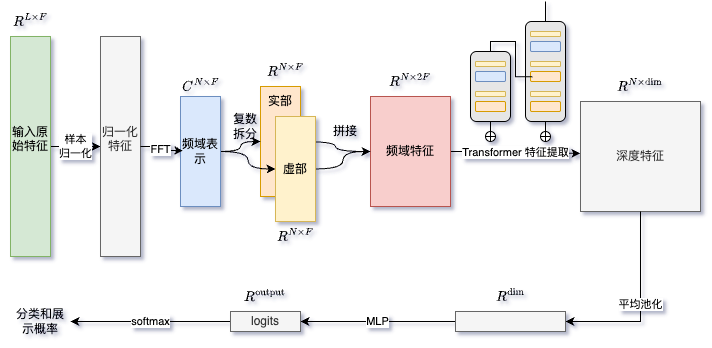

The diagram above was exported from draw.io. Its source (the exported page's mxGraphModel, read from the mxfile embedded in the PNG):
<mxGraphModel dx="1218" dy="792" grid="1" gridSize="10" guides="1" tooltips="1" connect="1" arrows="1" fold="1" page="1" pageScale="1" pageWidth="850" pageHeight="1100" math="1" shadow="0">
  <root>
    <mxCell id="0" />
    <mxCell id="1" parent="0" />
    <mxCell id="4v-0R1TGCa_YTojf96v0-11" value="" style="rounded=0;whiteSpace=wrap;html=1;fillColor=#ffe6cc;strokeColor=#d79b00;" parent="1" vertex="1">
      <mxGeometry x="470" y="300" width="40" height="110" as="geometry" />
    </mxCell>
    <mxCell id="4v-0R1TGCa_YTojf96v0-49" value="" style="rounded=1;whiteSpace=wrap;html=1;fillColor=#E6E6E6;" parent="1" vertex="1">
      <mxGeometry x="680" y="265" width="40" height="70" as="geometry" />
    </mxCell>
    <mxCell id="4v-0R1TGCa_YTojf96v0-64" style="edgeStyle=orthogonalEdgeStyle;rounded=0;orthogonalLoop=1;jettySize=auto;html=1;endArrow=none;startFill=0;" parent="1" source="4v-0R1TGCa_YTojf96v0-54" edge="1">
      <mxGeometry relative="1" as="geometry">
        <mxPoint x="755" y="215" as="targetPoint" />
      </mxGeometry>
    </mxCell>
    <mxCell id="4v-0R1TGCa_YTojf96v0-54" value="" style="rounded=1;whiteSpace=wrap;html=1;fillColor=#E6E6E6;glass=0;" parent="1" vertex="1">
      <mxGeometry x="735" y="235" width="40" height="100" as="geometry" />
    </mxCell>
    <mxCell id="4v-0R1TGCa_YTojf96v0-66" value="样本&lt;div&gt;归一化&lt;/div&gt;" style="edgeStyle=orthogonalEdgeStyle;rounded=0;orthogonalLoop=1;jettySize=auto;html=1;entryX=0;entryY=0.5;entryDx=0;entryDy=0;" parent="1" source="4v-0R1TGCa_YTojf96v0-3" target="4v-0R1TGCa_YTojf96v0-6" edge="1">
      <mxGeometry relative="1" as="geometry" />
    </mxCell>
    <mxCell id="4v-0R1TGCa_YTojf96v0-3" value="输入原始特征&lt;div&gt;&lt;br&gt;&lt;/div&gt;" style="rounded=0;whiteSpace=wrap;html=1;fillColor=#d5e8d4;strokeColor=#82b366;" parent="1" vertex="1">
      <mxGeometry x="220" y="250" width="40" height="220" as="geometry" />
    </mxCell>
    <mxCell id="4v-0R1TGCa_YTojf96v0-5" value="$$ R^{L \times F} &#10;$$" style="text;html=1;align=center;verticalAlign=middle;whiteSpace=wrap;rounded=0;" parent="1" vertex="1">
      <mxGeometry x="210" y="220" width="60" height="30" as="geometry" />
    </mxCell>
    <mxCell id="4v-0R1TGCa_YTojf96v0-6" value="归一化&lt;div&gt;特征&lt;br&gt;&lt;div&gt;&lt;br&gt;&lt;/div&gt;&lt;/div&gt;" style="rounded=0;whiteSpace=wrap;html=1;fillColor=#f5f5f5;fontColor=#333333;strokeColor=#666666;" parent="1" vertex="1">
      <mxGeometry x="310" y="250" width="40" height="220" as="geometry" />
    </mxCell>
    <mxCell id="4v-0R1TGCa_YTojf96v0-69" style="edgeStyle=orthogonalEdgeStyle;rounded=0;orthogonalLoop=1;jettySize=auto;html=1;entryX=0;entryY=0.5;entryDx=0;entryDy=0;curved=1;" parent="1" source="4v-0R1TGCa_YTojf96v0-8" target="4v-0R1TGCa_YTojf96v0-11" edge="1">
      <mxGeometry relative="1" as="geometry" />
    </mxCell>
    <mxCell id="4v-0R1TGCa_YTojf96v0-70" style="edgeStyle=orthogonalEdgeStyle;rounded=0;orthogonalLoop=1;jettySize=auto;html=1;curved=1;" parent="1" source="4v-0R1TGCa_YTojf96v0-8" target="4v-0R1TGCa_YTojf96v0-13" edge="1">
      <mxGeometry relative="1" as="geometry" />
    </mxCell>
    <mxCell id="4v-0R1TGCa_YTojf96v0-8" value="频域表示" style="rounded=0;whiteSpace=wrap;html=1;fillColor=#dae8fc;strokeColor=#6c8ebf;" parent="1" vertex="1">
      <mxGeometry x="390" y="310" width="40" height="110" as="geometry" />
    </mxCell>
    <mxCell id="4v-0R1TGCa_YTojf96v0-9" value="$$ C^{N \times F}&amp;nbsp;&lt;br&gt;$$" style="text;html=1;align=center;verticalAlign=middle;whiteSpace=wrap;rounded=0;" parent="1" vertex="1">
      <mxGeometry x="380" y="285" width="60" height="30" as="geometry" />
    </mxCell>
    <mxCell id="4v-0R1TGCa_YTojf96v0-12" value="$$ R^{N \times F}&amp;nbsp;&lt;br&gt;$$" style="text;html=1;align=center;verticalAlign=middle;whiteSpace=wrap;rounded=0;" parent="1" vertex="1">
      <mxGeometry x="465" y="270" width="60" height="30" as="geometry" />
    </mxCell>
    <mxCell id="4v-0R1TGCa_YTojf96v0-14" value="$$ R^{N \times F}&amp;nbsp;&lt;br&gt;$$" style="text;html=1;align=center;verticalAlign=middle;whiteSpace=wrap;rounded=0;" parent="1" vertex="1">
      <mxGeometry x="475" y="435" width="60" height="30" as="geometry" />
    </mxCell>
    <mxCell id="4v-0R1TGCa_YTojf96v0-77" value="Transformer 特征提取" style="edgeStyle=orthogonalEdgeStyle;rounded=0;orthogonalLoop=1;jettySize=auto;html=1;entryX=-0.001;entryY=0.471;entryDx=0;entryDy=0;entryPerimeter=0;" parent="1" source="4v-0R1TGCa_YTojf96v0-15" target="4v-0R1TGCa_YTojf96v0-78" edge="1">
      <mxGeometry relative="1" as="geometry">
        <mxPoint x="830" y="385" as="targetPoint" />
      </mxGeometry>
    </mxCell>
    <mxCell id="4v-0R1TGCa_YTojf96v0-15" value="频域特征" style="rounded=0;whiteSpace=wrap;html=1;fillColor=#f8cecc;strokeColor=#b85450;" parent="1" vertex="1">
      <mxGeometry x="580" y="310" width="80" height="110" as="geometry" />
    </mxCell>
    <mxCell id="4v-0R1TGCa_YTojf96v0-16" value="$$ R^{N \times 2F}&amp;nbsp;&lt;br&gt;$$" style="text;html=1;align=center;verticalAlign=middle;whiteSpace=wrap;rounded=0;" parent="1" vertex="1">
      <mxGeometry x="590" y="280" width="60" height="30" as="geometry" />
    </mxCell>
    <mxCell id="4v-0R1TGCa_YTojf96v0-45" value="" style="rounded=1;whiteSpace=wrap;html=1;fillColor=#ffe6cc;strokeColor=#d79b00;" parent="1" vertex="1">
      <mxGeometry x="685" y="315" width="30" height="10" as="geometry" />
    </mxCell>
    <mxCell id="4v-0R1TGCa_YTojf96v0-46" value="" style="rounded=1;whiteSpace=wrap;html=1;fillColor=#fff2cc;strokeColor=#d6b656;" parent="1" vertex="1">
      <mxGeometry x="685" y="305" width="30" height="5" as="geometry" />
    </mxCell>
    <mxCell id="4v-0R1TGCa_YTojf96v0-47" value="" style="rounded=1;whiteSpace=wrap;html=1;fillColor=#dae8fc;strokeColor=#6c8ebf;" parent="1" vertex="1">
      <mxGeometry x="685" y="285" width="30" height="10" as="geometry" />
    </mxCell>
    <mxCell id="4v-0R1TGCa_YTojf96v0-48" value="" style="rounded=1;whiteSpace=wrap;html=1;fillColor=#fff2cc;strokeColor=#d6b656;" parent="1" vertex="1">
      <mxGeometry x="685" y="275" width="30" height="5" as="geometry" />
    </mxCell>
    <mxCell id="4v-0R1TGCa_YTojf96v0-50" value="" style="rounded=1;whiteSpace=wrap;html=1;fillColor=#ffe6cc;strokeColor=#d79b00;" parent="1" vertex="1">
      <mxGeometry x="740" y="315" width="30" height="10" as="geometry" />
    </mxCell>
    <mxCell id="4v-0R1TGCa_YTojf96v0-51" value="" style="rounded=1;whiteSpace=wrap;html=1;fillColor=#fff2cc;strokeColor=#d6b656;" parent="1" vertex="1">
      <mxGeometry x="740" y="305" width="30" height="5" as="geometry" />
    </mxCell>
    <mxCell id="4v-0R1TGCa_YTojf96v0-52" value="" style="rounded=1;whiteSpace=wrap;html=1;fillColor=#ffe6cc;strokeColor=#d79b00;" parent="1" vertex="1">
      <mxGeometry x="740" y="285" width="30" height="10" as="geometry" />
    </mxCell>
    <mxCell id="4v-0R1TGCa_YTojf96v0-53" value="" style="rounded=1;whiteSpace=wrap;html=1;fillColor=#fff2cc;strokeColor=#d6b656;" parent="1" vertex="1">
      <mxGeometry x="740" y="275" width="30" height="5" as="geometry" />
    </mxCell>
    <mxCell id="4v-0R1TGCa_YTojf96v0-55" value="" style="rounded=1;whiteSpace=wrap;html=1;fillColor=#dae8fc;strokeColor=#6c8ebf;" parent="1" vertex="1">
      <mxGeometry x="740" y="255" width="30" height="10" as="geometry" />
    </mxCell>
    <mxCell id="4v-0R1TGCa_YTojf96v0-56" value="" style="rounded=1;whiteSpace=wrap;html=1;fillColor=#fff2cc;strokeColor=#d6b656;" parent="1" vertex="1">
      <mxGeometry x="740" y="245" width="30" height="5" as="geometry" />
    </mxCell>
    <mxCell id="4v-0R1TGCa_YTojf96v0-58" value="" style="shape=orEllipse;perimeter=ellipsePerimeter;whiteSpace=wrap;html=1;backgroundOutline=1;" parent="1" vertex="1">
      <mxGeometry x="695" y="345" width="10" height="10" as="geometry" />
    </mxCell>
    <mxCell id="4v-0R1TGCa_YTojf96v0-59" value="" style="endArrow=none;html=1;rounded=0;exitX=0.5;exitY=0;exitDx=0;exitDy=0;entryX=0.5;entryY=1;entryDx=0;entryDy=0;" parent="1" source="4v-0R1TGCa_YTojf96v0-58" target="4v-0R1TGCa_YTojf96v0-49" edge="1">
      <mxGeometry width="50" height="50" relative="1" as="geometry">
        <mxPoint x="685" y="375" as="sourcePoint" />
        <mxPoint x="735" y="325" as="targetPoint" />
      </mxGeometry>
    </mxCell>
    <mxCell id="4v-0R1TGCa_YTojf96v0-60" value="" style="shape=orEllipse;perimeter=ellipsePerimeter;whiteSpace=wrap;html=1;backgroundOutline=1;" parent="1" vertex="1">
      <mxGeometry x="750" y="345" width="10" height="10" as="geometry" />
    </mxCell>
    <mxCell id="4v-0R1TGCa_YTojf96v0-61" value="" style="endArrow=none;html=1;rounded=0;exitX=0.5;exitY=0;exitDx=0;exitDy=0;entryX=0.5;entryY=1;entryDx=0;entryDy=0;" parent="1" source="4v-0R1TGCa_YTojf96v0-60" edge="1">
      <mxGeometry width="50" height="50" relative="1" as="geometry">
        <mxPoint x="740" y="375" as="sourcePoint" />
        <mxPoint x="755" y="335" as="targetPoint" />
      </mxGeometry>
    </mxCell>
    <mxCell id="4v-0R1TGCa_YTojf96v0-63" value="" style="endArrow=none;html=1;rounded=0;exitX=0.5;exitY=0;exitDx=0;exitDy=0;entryX=0.065;entryY=0.515;entryDx=0;entryDy=0;entryPerimeter=0;edgeStyle=orthogonalEdgeStyle;" parent="1" source="4v-0R1TGCa_YTojf96v0-49" target="4v-0R1TGCa_YTojf96v0-52" edge="1">
      <mxGeometry width="50" height="50" relative="1" as="geometry">
        <mxPoint x="745" y="375" as="sourcePoint" />
        <mxPoint x="700" y="245" as="targetPoint" />
        <Array as="points">
          <mxPoint x="700" y="255" />
          <mxPoint x="725" y="255" />
          <mxPoint x="725" y="290" />
        </Array>
      </mxGeometry>
    </mxCell>
    <mxCell id="4v-0R1TGCa_YTojf96v0-67" value="FFT" style="edgeStyle=orthogonalEdgeStyle;rounded=0;orthogonalLoop=1;jettySize=auto;html=1;entryX=0.065;entryY=0.492;entryDx=0;entryDy=0;entryPerimeter=0;" parent="1" source="4v-0R1TGCa_YTojf96v0-6" target="4v-0R1TGCa_YTojf96v0-8" edge="1">
      <mxGeometry x="-0.0064" relative="1" as="geometry">
        <mxPoint as="offset" />
      </mxGeometry>
    </mxCell>
    <mxCell id="4v-0R1TGCa_YTojf96v0-71" value="实部" style="text;html=1;align=center;verticalAlign=middle;whiteSpace=wrap;rounded=0;" parent="1" vertex="1">
      <mxGeometry x="470" y="300" width="40" height="30" as="geometry" />
    </mxCell>
    <mxCell id="4v-0R1TGCa_YTojf96v0-72" style="edgeStyle=orthogonalEdgeStyle;rounded=0;orthogonalLoop=1;jettySize=auto;html=1;entryX=0;entryY=0.5;entryDx=0;entryDy=0;curved=1;" parent="1" source="4v-0R1TGCa_YTojf96v0-11" target="4v-0R1TGCa_YTojf96v0-15" edge="1">
      <mxGeometry relative="1" as="geometry" />
    </mxCell>
    <mxCell id="4v-0R1TGCa_YTojf96v0-73" style="edgeStyle=orthogonalEdgeStyle;rounded=0;orthogonalLoop=1;jettySize=auto;html=1;entryX=0;entryY=0.5;entryDx=0;entryDy=0;curved=1;" parent="1" source="4v-0R1TGCa_YTojf96v0-13" target="4v-0R1TGCa_YTojf96v0-15" edge="1">
      <mxGeometry relative="1" as="geometry" />
    </mxCell>
    <mxCell id="4v-0R1TGCa_YTojf96v0-13" value="虚部" style="rounded=0;whiteSpace=wrap;html=1;fillColor=#fff2cc;strokeColor=#d6b656;" parent="1" vertex="1">
      <mxGeometry x="485" y="330" width="40" height="105" as="geometry" />
    </mxCell>
    <mxCell id="4v-0R1TGCa_YTojf96v0-74" value="复数&lt;div&gt;拆分&lt;/div&gt;" style="text;html=1;align=center;verticalAlign=middle;whiteSpace=wrap;rounded=0;" parent="1" vertex="1">
      <mxGeometry x="425" y="325" width="60" height="30" as="geometry" />
    </mxCell>
    <mxCell id="4v-0R1TGCa_YTojf96v0-75" value="拼接" style="text;html=1;align=center;verticalAlign=middle;whiteSpace=wrap;rounded=0;" parent="1" vertex="1">
      <mxGeometry x="525" y="330" width="60" height="30" as="geometry" />
    </mxCell>
    <mxCell id="4v-0R1TGCa_YTojf96v0-78" value="深度特征" style="rounded=0;whiteSpace=wrap;html=1;fillColor=#f5f5f5;fontColor=#333333;strokeColor=#666666;" parent="1" vertex="1">
      <mxGeometry x="790" y="315" width="120" height="110" as="geometry" />
    </mxCell>
    <mxCell id="4v-0R1TGCa_YTojf96v0-79" value="$$ R^{N \times \text{dim}}&amp;nbsp;&lt;br&gt;$$" style="text;html=1;align=center;verticalAlign=middle;whiteSpace=wrap;rounded=0;" parent="1" vertex="1">
      <mxGeometry x="820" y="285" width="60" height="30" as="geometry" />
    </mxCell>
    <mxCell id="4v-0R1TGCa_YTojf96v0-83" value="平均池化" style="edgeStyle=orthogonalEdgeStyle;rounded=0;orthogonalLoop=1;jettySize=auto;html=1;exitX=0.5;exitY=1;exitDx=0;exitDy=0;entryX=1;entryY=0.5;entryDx=0;entryDy=0;" parent="1" source="4v-0R1TGCa_YTojf96v0-78" target="4v-0R1TGCa_YTojf96v0-81" edge="1">
      <mxGeometry relative="1" as="geometry" />
    </mxCell>
    <mxCell id="4v-0R1TGCa_YTojf96v0-87" value="MLP" style="edgeStyle=orthogonalEdgeStyle;rounded=0;orthogonalLoop=1;jettySize=auto;html=1;entryX=1;entryY=0.5;entryDx=0;entryDy=0;" parent="1" source="4v-0R1TGCa_YTojf96v0-81" target="4v-0R1TGCa_YTojf96v0-86" edge="1">
      <mxGeometry relative="1" as="geometry" />
    </mxCell>
    <mxCell id="4v-0R1TGCa_YTojf96v0-81" value="" style="rounded=0;whiteSpace=wrap;html=1;fillColor=#f5f5f5;fontColor=#333333;strokeColor=#666666;" parent="1" vertex="1">
      <mxGeometry x="665" y="525" width="110" height="20" as="geometry" />
    </mxCell>
    <mxCell id="4v-0R1TGCa_YTojf96v0-84" value="$$ R^{ \text{dim}}&amp;nbsp;&lt;br&gt;$$" style="text;html=1;align=center;verticalAlign=middle;whiteSpace=wrap;rounded=0;" parent="1" vertex="1">
      <mxGeometry x="690" y="495" width="60" height="30" as="geometry" />
    </mxCell>
    <mxCell id="4v-0R1TGCa_YTojf96v0-89" value="softmax" style="edgeStyle=orthogonalEdgeStyle;rounded=0;orthogonalLoop=1;jettySize=auto;html=1;entryX=1;entryY=0.5;entryDx=0;entryDy=0;" parent="1" source="4v-0R1TGCa_YTojf96v0-86" target="4v-0R1TGCa_YTojf96v0-90" edge="1">
      <mxGeometry relative="1" as="geometry">
        <mxPoint x="420" y="530" as="targetPoint" />
        <Array as="points" />
      </mxGeometry>
    </mxCell>
    <mxCell id="4v-0R1TGCa_YTojf96v0-86" value="logits" style="rounded=0;whiteSpace=wrap;html=1;fillColor=#f5f5f5;fontColor=#333333;strokeColor=#666666;" parent="1" vertex="1">
      <mxGeometry x="440" y="525" width="70" height="20" as="geometry" />
    </mxCell>
    <mxCell id="4v-0R1TGCa_YTojf96v0-88" value="$$ R^{ \text{output}} &#10;$$" style="text;html=1;align=center;verticalAlign=middle;whiteSpace=wrap;rounded=0;" parent="1" vertex="1">
      <mxGeometry x="445" y="495" width="60" height="30" as="geometry" />
    </mxCell>
    <mxCell id="4v-0R1TGCa_YTojf96v0-90" value="分类和展示概率" style="text;html=1;align=center;verticalAlign=middle;whiteSpace=wrap;rounded=0;" parent="1" vertex="1">
      <mxGeometry x="220" y="520" width="60" height="30" as="geometry" />
    </mxCell>
  </root>
</mxGraphModel>